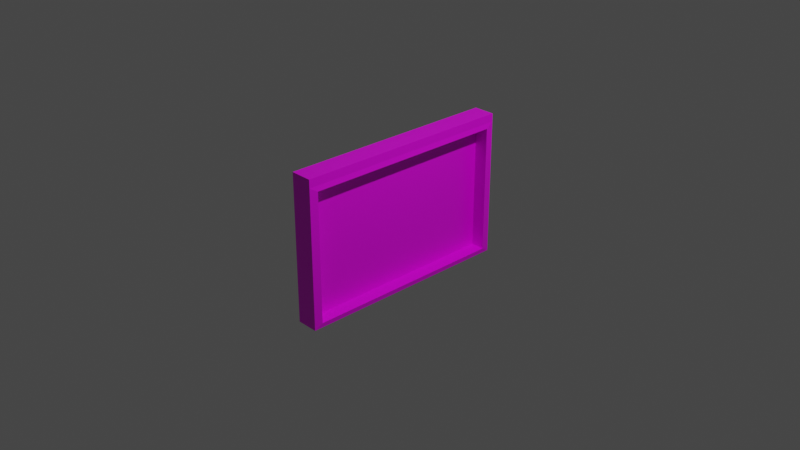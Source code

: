 # Source: tablon.blend  (saved by Blender 2.90.8; exported with 4.5.12 LTS)
import bpy
from mathutils import Matrix  # noqa: F401  (used for matrix-valued properties, if any)

bpy.ops.wm.read_factory_settings(use_empty=True)
scene = bpy.context.scene
scene.name = 'Scene'

# ---- collections
col_collection = bpy.data.collections.new('Collection'); scene.collection.children.link(col_collection)

# ---- images (referenced by path relative to the original .blend; pixels are not part of the script)
import os
ASSET_DIR = os.environ.get("B2B_ASSET_DIR", "")  # directory of the original .blend (textures are referenced by path, not embedded)
HERE = os.path.dirname(os.path.abspath(__file__))  # packed textures are extracted next to this script under _unpacked/

def load_image(name, relpath, width, height, colorspace="sRGB"):
    """Load a texture the original file referenced (path relative to the .blend, or extracted next to this script)."""
    p = next((c for c in (os.path.join(HERE, relpath), os.path.join(ASSET_DIR, relpath)) if relpath and os.path.exists(c)), "")
    if p:
        img = bpy.data.images.load(p, check_existing=True)
        img.name = name
    else:  # same state as the original file: an image datablock whose file is absent (Cycles renders it pink)
        img = bpy.data.images.new(name, width, height)
        img.source = "FILE"
        img.filepath = "//" + (relpath or name)
    img.colorspace_settings.name = colorspace
    return img
img_tablon_png = load_image('tablon.png', 'textures/tablon.png', 1024, 1024, 'sRGB')

# ---- materials (node trees are filled in below, after node groups)
mat_material = bpy.data.materials.new('Material')
mat_material.alpha_threshold = 0.0
mat_material.use_transparent_shadow = False
mat_material.line_color = (0.0, 0.0, 0.0, 1.0)

# ---- material node trees
mat_material.use_nodes = True; mat_material.node_tree.nodes.clear()
_N = mat_material.node_tree.nodes; _L = mat_material.node_tree.links
n0 = _N.new('ShaderNodeOutputMaterial'); n0.name = 'Material Output'; n0.location = (300, 300)
n1 = _N.new('ShaderNodeBsdfPrincipled'); n1.name = 'Principled BSDF'; n1.location = (10, 300)
n1.distribution = 'GGX'
n1.subsurface_method = 'BURLEY'
n1.inputs[2].default_value = 0.4
n1.inputs[3].default_value = 1.45
n1.inputs[27].default_value = (0.0, 0.0, 0.0, 1.0)
n1.inputs[28].default_value = 1.0
n2 = _N.new('ShaderNodeTexImage'); n2.name = 'Image Texture'; n2.location = (-507, 252)
n2.image = img_tablon_png
_L.new(n1.outputs[0], n0.inputs[0])
_L.new(n2.outputs[0], n1.inputs[0])
n0.is_active_output = True

# ---- world
world_world = bpy.data.worlds.new('World'); scene.world = world_world
world_world.use_nodes = True; world_world.node_tree.nodes.clear()
_N = world_world.node_tree.nodes; _L = world_world.node_tree.links
n0 = _N.new('ShaderNodeOutputWorld'); n0.name = 'World Output'; n0.location = (300, 300)
n1 = _N.new('ShaderNodeBackground'); n1.name = 'Background'; n1.location = (10, 300)
n1.inputs[0].default_value = (0.05088, 0.05088, 0.05088, 1.0)
_L.new(n1.outputs[0], n0.inputs[0])
n0.is_active_output = True
world_world.color = (0.05088, 0.05088, 0.05088)
world_world.use_sun_shadow = False
world_world.sun_shadow_jitter_overblur = 0.0

# ---- cameras
cam_camera = bpy.data.cameras.new('Camera')
cam_camera.clip_end = 100.0
cam_camera.ortho_scale = 7.314

# ---- lights
light_light = bpy.data.lights.new('Light', 'POINT')
light_light.transmission_factor = 0.0
light_light.energy = 1000.0
light_light.shadow_soft_size = 0.1
light_light.shadow_maximum_resolution = 0.006
light_light.use_absolute_resolution = True

# ---- meshes
me_cube = bpy.data.meshes.new('Cube')
me_cube.from_pydata([(1.0, 1.0, 1.0), (1.0, 1.0, -1.0), (1.0, -1.0, 1.0), (1.0, -1.0, -1.0), (0.2339, 0.927, 0.927), (0.2339, -0.927, 0.927), (0.2339, 0.927, -0.927), (0.2339, -0.927, -0.927), (-1.0, 0.927, 0.927), (-0.927, 1.0, 1.0), (-1.0, 0.927, -0.927), (-0.927, 1.0, -1.0), (-1.0, -0.927, 0.927), (-0.927, -1.0, 1.0), (-0.927, -1.0, -1.0), (-1.0, -0.927, -0.927), (1.0, 1.0, 1.118), (1.0, -1.0, 1.118), (-0.927, -1.0, 1.118), (-0.927, 1.0, 1.118)], [], [(11, 1, 3, 14), (7, 5, 4, 6), (13, 2, 17, 18), (3, 2, 13, 14), (1, 0, 2, 3), (10, 15, 7, 6), (11, 14, 15, 10), (14, 13, 12, 15), (9, 11, 10, 8), (13, 9, 8, 12), (11, 9, 0, 1), (15, 12, 5, 7), (12, 8, 4, 5), (8, 10, 6, 4), (16, 19, 18, 17), (9, 13, 18, 19), (2, 0, 16, 17), (0, 9, 19, 16)])
_uv = me_cube.uv_layers.new(name='UVMap')
_uv.uv.foreach_set('vector', [0.02165, 0.5115, 0.2517, 0.5115, 0.2517, 0.7503, 0.02165, 0.7503, 0.5638, 0.003269, 0.9948, 0.003269, 0.9948, 0.235, 0.5638, 0.235, 0.4905, 0.9803, 0.4905, 0.7503, 0.4905, 0.7503, 0.4905, 0.9803, 0.2517, 0.7503, 0.4905, 0.7503, 0.4905, 0.9803, 0.2517, 0.9803, 0.2517, 0.5115, 0.4905, 0.5115, 0.4905, 0.7503, 0.2517, 0.7503, 0.2604, 0.264, 0.2604, 0.04269, 0.2604, 0.04269, 0.2604, 0.264, 0.2517, 0.2727, 0.2517, 0.03397, 0.2604, 0.04269, 0.2604, 0.264, 0.2517, 0.03397, 0.4905, 0.03397, 0.4818, 0.04269, 0.2604, 0.04269, 0.4905, 0.2815, 0.2517, 0.2815, 0.2604, 0.264, 0.4818, 0.264, 0.989, 0.4628, 0.5103, 0.4628, 0.5278, 0.4454, 0.9716, 0.4454, 0.2517, 0.2815, 0.4905, 0.2815, 0.4905, 0.5115, 0.2517, 0.5115, 0.2604, 0.04269, 0.4818, 0.04269, 0.4818, 0.04269, 0.2604, 0.04269, 0.4818, 0.04269, 0.4818, 0.264, 0.4818, 0.264, 0.4818, 0.04269, 0.4818, 0.264, 0.2604, 0.264, 0.2604, 0.264, 0.4818, 0.264, 0.4905, 0.5115, 0.7205, 0.5115, 0.7205, 0.7503, 0.4905, 0.7503, 0.4905, 0.2727, 0.4905, 0.03397, 0.4905, 0.03397, 0.4905, 0.2727, 0.4905, 0.7503, 0.4905, 0.5115, 0.4905, 0.5115, 0.4905, 0.7503, 0.4905, 0.5115, 0.4905, 0.2815, 0.4905, 0.2815, 0.4905, 0.5115])
me_cube.materials.append(mat_material)
me_cube.use_remesh_preserve_volume = False
me_cube.use_remesh_preserve_attributes = False
me_cube.use_mirror_vertex_groups = False
me_cube.update()

# ---- objects
ob_cube = bpy.data.objects.new('Cube', me_cube)
ob_light = bpy.data.objects.new('Light', light_light)
ob_camera = bpy.data.objects.new('Camera', cam_camera)

# ---- transforms, parenting, visibility, modifiers, constraints
ob_cube.location = (0.0, 0.0, 0.0)
ob_cube.scale = (-0.1241, 1.227, 0.7576)
ob_cube.lock_rotations_4d = False
ob_cube.empty_display_type = 'ARROWS'
ob_cube.lineart.crease_threshold = 0.0
ob_light.location = (4.076, 1.005, 5.904)
ob_light.rotation_euler = (0.6503, 0.05522, 1.866)
ob_light.lock_rotations_4d = False
ob_light.empty_display_type = 'ARROWS'
ob_light.color = (0.0, 0.0, 0.0, 0.0)
ob_light.lineart.crease_threshold = 0.0
ob_camera.location = (7.359, -6.926, 4.958)
ob_camera.rotation_euler = (1.109, 0.0, 0.8149)
ob_camera.lock_rotations_4d = False
ob_camera.empty_display_type = 'ARROWS'
ob_camera.color = (0.0, 0.0, 0.0, 0.0)
ob_camera.display_type = 'WIRE'
ob_camera.lineart.crease_threshold = 0.0

# ---- collection membership
col_collection.objects.link(ob_cube)
col_collection.objects.link(ob_light)
col_collection.objects.link(ob_camera)

# ---- scene / render settings (as saved in the file)
scene.camera = ob_camera
scene.frame_start = 1; scene.frame_end = 250; scene.frame_set(1)
scene.render.engine = 'BLENDER_EEVEE_NEXT'
scene.cycles.use_denoising = False
scene.cycles.samples = 128
scene.cycles.sampling_pattern = 'TABULATED_SOBOL'
scene.cycles.use_adaptive_sampling = False
scene.cycles.use_light_tree = False
scene.view_settings.view_transform = 'Filmic'
bpy.context.view_layer.update()
